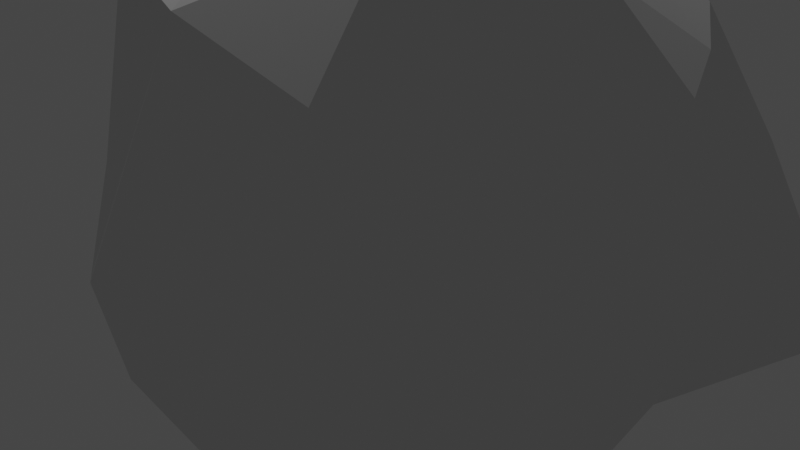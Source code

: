 # Source: Rock.blend  (saved by Blender 2.92.15; exported with 4.5.12 LTS)
import bpy
from mathutils import Matrix  # noqa: F401  (used for matrix-valued properties, if any)

bpy.ops.wm.read_factory_settings(use_empty=True)
scene = bpy.context.scene
scene.name = 'Scene'

# ---- collections
col_collection = bpy.data.collections.new('Collection'); scene.collection.children.link(col_collection)

# ---- world
world_world = bpy.data.worlds.new('World'); scene.world = world_world
world_world.use_nodes = True; world_world.node_tree.nodes.clear()
_N = world_world.node_tree.nodes; _L = world_world.node_tree.links
n0 = _N.new('ShaderNodeOutputWorld'); n0.name = 'World Output'; n0.location = (300, 300)
n1 = _N.new('ShaderNodeBackground'); n1.name = 'Background'; n1.location = (10, 300)
n1.inputs[0].default_value = (0.05088, 0.05088, 0.05088, 1.0)
_L.new(n1.outputs[0], n0.inputs[0])
n0.is_active_output = True
world_world.color = (0.05088, 0.05088, 0.05088)
world_world.use_sun_shadow = False
world_world.sun_shadow_jitter_overblur = 0.0

# ---- cameras
cam_camera = bpy.data.cameras.new('Camera')
cam_camera.clip_end = 100.0
cam_camera.ortho_scale = 7.314
cam_camera_001 = bpy.data.cameras.new('Camera.001')
cam_camera_001.clip_end = 100.0
cam_camera_001.ortho_scale = 7.314

# ---- lights
light_light = bpy.data.lights.new('Light', 'POINT')
light_light.transmission_factor = 0.0
light_light.energy = 1000.0
light_light.shadow_soft_size = 0.1
light_light.shadow_maximum_resolution = 0.006
light_light.use_absolute_resolution = True

# ---- meshes
me_icosph_re_001 = bpy.data.meshes.new('Icosphère.001')
me_icosph_re_001.from_pydata([(0.03731, -0.02743, -0.7862), (0.5911, -0.4504, -0.4073), (-0.2561, -0.815, -0.4206), (-0.553, -0.06156, -0.2919), (-0.1871, 0.6046, -0.3666), (0.7236, 0.5257, -0.4472), (0.2418, -0.6815, 0.315), (-0.66, -0.4959, 0.4045), (-0.4311, 0.2829, 0.2097), (0.218, 0.5877, 0.2598), (0.5363, 0.04581, 0.2286), (0.02098, -0.05178, 0.5295), (-0.0861, -0.4188, -0.6496), (0.4179, -0.3045, -0.8305), (0.2629, -0.809, -0.5257), (0.5812, 0.007966, -0.4158), (0.3755, 0.2487, -0.6944), (-0.3145, -0.03542, -0.5645), (-0.4955, -0.4249, -0.379), (-0.08783, 0.3629, -0.6659), (-0.3294, 0.2391, -0.3257), (0.2629, 0.809, -0.5257), (0.6169, -0.2049, -0.04935), (0.6583, 0.2469, -0.03009), (0.0, -1.0, 0.0), (0.4979, -0.6769, -0.03116), (-0.6782, -0.2805, 0.002029), (-0.4678, -0.6966, -0.0001342), (-0.2912, 0.4257, -0.04248), (-0.5032, 0.1033, -0.01666), (0.4314, 0.5917, -0.03962), (-0.02145, 0.6858, -0.06826), (0.3981, -0.32, 0.2592), (-0.1878, -0.6682, 0.3926), (-0.6547, -0.04918, 0.3599), (-0.1944, 0.5569, 0.3179), (0.4024, 0.3091, 0.2402), (0.1388, -0.3854, 0.5675), (0.3236, 0.009691, 0.4414), (-0.286, -0.2933, 0.5975), (-0.2542, 0.1364, 0.4199), (0.1355, 0.2984, 0.4695)], [], [(0, 13, 12), (1, 13, 15), (0, 12, 17), (0, 17, 19), (0, 19, 16), (1, 15, 22), (2, 14, 24), (3, 18, 26), (4, 20, 28), (5, 21, 30), (1, 22, 25), (2, 24, 27), (3, 26, 29), (4, 28, 31), (5, 30, 23), (6, 32, 37), (7, 33, 39), (8, 34, 40), (9, 35, 41), (10, 36, 38), (38, 41, 11), (38, 36, 41), (36, 9, 41), (41, 40, 11), (41, 35, 40), (35, 8, 40), (40, 39, 11), (40, 34, 39), (34, 7, 39), (39, 37, 11), (39, 33, 37), (33, 6, 37), (37, 38, 11), (37, 32, 38), (32, 10, 38), (23, 36, 10), (23, 30, 36), (30, 9, 36), (31, 35, 9), (31, 28, 35), (28, 8, 35), (29, 34, 8), (29, 26, 34), (26, 7, 34), (27, 33, 7), (27, 24, 33), (24, 6, 33), (25, 32, 6), (25, 22, 32), (22, 10, 32), (30, 31, 9), (30, 21, 31), (21, 4, 31), (28, 29, 8), (28, 20, 29), (20, 3, 29), (26, 27, 7), (26, 18, 27), (18, 2, 27), (24, 25, 6), (24, 14, 25), (14, 1, 25), (22, 23, 10), (22, 15, 23), (15, 5, 23), (16, 21, 5), (16, 19, 21), (19, 4, 21), (19, 20, 4), (19, 17, 20), (17, 3, 20), (17, 18, 3), (17, 12, 18), (12, 2, 18), (15, 16, 5), (15, 13, 16), (13, 0, 16), (12, 14, 2), (12, 13, 14), (13, 1, 14)])
me_icosph_re_001.polygons.foreach_set('use_smooth', [True] * 80)
_k = set([(0, 12), (0, 13), (0, 16), (0, 17), (0, 19), (1, 13), (1, 14), (1, 15), (1, 22), (1, 25), (2, 12), (2, 14), (2, 18), (2, 24), (2, 27), (3, 17), (3, 18), (3, 20), (3, 26), (3, 29), (4, 19), (4, 20), (4, 21), (4, 28), (4, 31), (5, 15), (5, 16), (5, 21), (5, 23), (5, 30), (6, 24), (6, 25), (6, 32), (6, 33), (6, 37), (7, 26), (7, 27), (7, 33), (7, 34), (7, 39), (8, 28), (8, 29), (8, 34), (8, 35), (8, 40), (9, 30), (9, 31), (9, 35), (9, 36), (9, 41), (10, 22), (10, 23), (10, 32), (10, 36), (10, 38), (11, 37), (11, 38), (11, 39), (11, 40), (11, 41), (12, 13), (12, 14), (12, 17), (12, 18), (13, 14), (13, 15), (13, 16), (14, 24), (14, 25), (15, 16), (15, 22), (15, 23), (16, 21), (17, 18), (17, 19), (17, 20), (18, 26), (18, 27), (19, 20), (19, 21), (20, 28), (20, 29), (21, 30), (21, 31), (22, 23), (22, 25), (22, 32), (23, 30), (23, 36), (24, 25), (24, 27), (24, 33), (25, 32), (26, 27), (26, 29), (26, 34), (27, 33), (28, 29), (28, 31), (28, 35), (29, 34), (30, 31), (30, 36), (31, 35), (32, 37), (33, 37), (33, 39), (34, 39), (34, 40), (35, 40), (35, 41), (36, 38), (36, 41), (37, 38), (37, 39), (38, 41), (39, 40), (40, 41)])
me_icosph_re_001.attributes.new('sharp_edge', 'BOOLEAN', 'EDGE').data.foreach_set('value', [ (min(e.vertices), max(e.vertices)) in _k for e in me_icosph_re_001.edges])
_uv = me_icosph_re_001.uv_layers.new(name='CarteUV')
_uv.uv.foreach_set('vector', [0.8182, 0.0, 0.7727, 0.07873, 0.8636, 0.07873, 0.7273, 0.1575, 0.6818, 0.07873, 0.6364, 0.1575, 0.09091, 0.0, 0.04545, 0.07873, 0.1364, 0.07873, 0.2727, 0.0, 0.2273, 0.07873, 0.3182, 0.07873, 0.4545, 0.0, 0.4091, 0.07873, 0.5, 0.07873, 0.7273, 0.1575, 0.6364, 0.1575, 0.6818, 0.2362, 0.9091, 0.1575, 0.8182, 0.1575, 0.8636, 0.2362, 0.1818, 0.1575, 0.09091, 0.1575, 0.1364, 0.2362, 0.3636, 0.1575, 0.2727, 0.1575, 0.3182, 0.2362, 0.5455, 0.1575, 0.4545, 0.1575, 0.5, 0.2362, 0.7273, 0.1575, 0.6818, 0.2362, 0.7727, 0.2362, 0.9091, 0.1575, 0.8636, 0.2362, 0.9545, 0.2362, 0.1818, 0.1575, 0.1364, 0.2362, 0.2273, 0.2362, 0.3636, 0.1575, 0.3182, 0.2362, 0.4091, 0.2362, 0.5455, 0.1575, 0.5, 0.2362, 0.5909, 0.2362, 0.8182, 0.3149, 0.7273, 0.3149, 0.7727, 0.3937, 1.0, 0.3149, 0.9091, 0.3149, 0.9545, 0.3937, 0.2727, 0.3149, 0.1818, 0.3149, 0.2273, 0.3937, 0.4545, 0.3149, 0.3636, 0.3149, 0.4091, 0.3937, 0.6364, 0.3149, 0.5455, 0.3149, 0.5909, 0.3937, 0.5909, 0.3937, 0.5, 0.3937, 0.5455, 0.4724, 0.5909, 0.3937, 0.5455, 0.3149, 0.5, 0.3937, 0.5455, 0.3149, 0.4545, 0.3149, 0.5, 0.3937, 0.4091, 0.3937, 0.3182, 0.3937, 0.3636, 0.4724, 0.4091, 0.3937, 0.3636, 0.3149, 0.3182, 0.3937, 0.3636, 0.3149, 0.2727, 0.3149, 0.3182, 0.3937, 0.2273, 0.3937, 0.1364, 0.3937, 0.1818, 0.4724, 0.2273, 0.3937, 0.1818, 0.3149, 0.1364, 0.3937, 0.1818, 0.3149, 0.09091, 0.3149, 0.1364, 0.3937, 0.9545, 0.3937, 0.8636, 0.3937, 0.9091, 0.4724, 0.9545, 0.3937, 0.9091, 0.3149, 0.8636, 0.3937, 0.9091, 0.3149, 0.8182, 0.3149, 0.8636, 0.3937, 0.7727, 0.3937, 0.6818, 0.3937, 0.7273, 0.4724, 0.7727, 0.3937, 0.7273, 0.3149, 0.6818, 0.3937, 0.7273, 0.3149, 0.6364, 0.3149, 0.6818, 0.3937, 0.5909, 0.2362, 0.5455, 0.3149, 0.6364, 0.3149, 0.5909, 0.2362, 0.5, 0.2362, 0.5455, 0.3149, 0.5, 0.2362, 0.4545, 0.3149, 0.5455, 0.3149, 0.4091, 0.2362, 0.3636, 0.3149, 0.4545, 0.3149, 0.4091, 0.2362, 0.3182, 0.2362, 0.3636, 0.3149, 0.3182, 0.2362, 0.2727, 0.3149, 0.3636, 0.3149, 0.2273, 0.2362, 0.1818, 0.3149, 0.2727, 0.3149, 0.2273, 0.2362, 0.1364, 0.2362, 0.1818, 0.3149, 0.1364, 0.2362, 0.09091, 0.3149, 0.1818, 0.3149, 0.9545, 0.2362, 0.9091, 0.3149, 1.0, 0.3149, 0.9545, 0.2362, 0.8636, 0.2362, 0.9091, 0.3149, 0.8636, 0.2362, 0.8182, 0.3149, 0.9091, 0.3149, 0.7727, 0.2362, 0.7273, 0.3149, 0.8182, 0.3149, 0.7727, 0.2362, 0.6818, 0.2362, 0.7273, 0.3149, 0.6818, 0.2362, 0.6364, 0.3149, 0.7273, 0.3149, 0.5, 0.2362, 0.4091, 0.2362, 0.4545, 0.3149, 0.5, 0.2362, 0.4545, 0.1575, 0.4091, 0.2362, 0.4545, 0.1575, 0.3636, 0.1575, 0.4091, 0.2362, 0.3182, 0.2362, 0.2273, 0.2362, 0.2727, 0.3149, 0.3182, 0.2362, 0.2727, 0.1575, 0.2273, 0.2362, 0.2727, 0.1575, 0.1818, 0.1575, 0.2273, 0.2362, 0.1364, 0.2362, 0.04545, 0.2362, 0.09091, 0.3149, 0.1364, 0.2362, 0.09091, 0.1575, 0.04545, 0.2362, 0.09091, 0.1575, 0.0, 0.1575, 0.04545, 0.2362, 0.8636, 0.2362, 0.7727, 0.2362, 0.8182, 0.3149, 0.8636, 0.2362, 0.8182, 0.1575, 0.7727, 0.2362, 0.8182, 0.1575, 0.7273, 0.1575, 0.7727, 0.2362, 0.6818, 0.2362, 0.5909, 0.2362, 0.6364, 0.3149, 0.6818, 0.2362, 0.6364, 0.1575, 0.5909, 0.2362, 0.6364, 0.1575, 0.5455, 0.1575, 0.5909, 0.2362, 0.5, 0.07873, 0.4545, 0.1575, 0.5455, 0.1575, 0.5, 0.07873, 0.4091, 0.07873, 0.4545, 0.1575, 0.4091, 0.07873, 0.3636, 0.1575, 0.4545, 0.1575, 0.3182, 0.07873, 0.2727, 0.1575, 0.3636, 0.1575, 0.3182, 0.07873, 0.2273, 0.07873, 0.2727, 0.1575, 0.2273, 0.07873, 0.1818, 0.1575, 0.2727, 0.1575, 0.1364, 0.07873, 0.09091, 0.1575, 0.1818, 0.1575, 0.1364, 0.07873, 0.04545, 0.07873, 0.09091, 0.1575, 0.04545, 0.07873, 0.0, 0.1575, 0.09091, 0.1575, 0.6364, 0.1575, 0.5909, 0.07873, 0.5455, 0.1575, 0.6364, 0.1575, 0.6818, 0.07873, 0.5909, 0.07873, 0.6818, 0.07873, 0.6364, 0.0, 0.5909, 0.07873, 0.8636, 0.07873, 0.8182, 0.1575, 0.9091, 0.1575, 0.8636, 0.07873, 0.7727, 0.07873, 0.8182, 0.1575, 0.7727, 0.07873, 0.7273, 0.1575, 0.8182, 0.1575])
me_icosph_re_001.use_remesh_fix_poles = True
me_icosph_re_001.use_remesh_preserve_attributes = False
me_icosph_re_001.use_mirror_vertex_groups = False
me_icosph_re_001.update()
me_icosph_re_001.normals_split_custom_set([tuple(v) for v in zip(*[iter([-0.2802, -0.2364, -0.9304, -0.2802, -0.2364, -0.9304, -0.2802, -0.2364, -0.9304, 0.927, 0.01298, -0.3749, 0.927, 0.01298, -0.3749, 0.927, 0.01298, -0.3749, -0.5269, -0.1272, -0.8404, -0.5269, -0.1272, -0.8404, -0.5269, -0.1272, -0.8404, -0.5326, 0.08865, -0.8417, -0.5326, 0.08865, -0.8417, -0.5326, 0.08865, -0.8417, 0.01504, 0.2989, -0.9542, 0.01497, 0.2986, -0.9543, 0.01495, 0.2986, -0.9543, 0.9961, 0.01986, -0.08566, 0.9961, 0.01986, -0.08566, 0.9961, 0.01986, -0.08566, -0.06403, -0.9273, -0.3689, -0.06403, -0.9273, -0.3689, -0.06403, -0.9273, -0.3689, -0.9071, -0.04329, -0.4186, -0.9071, -0.04329, -0.4186, -0.9071, -0.04329, -0.4186, -0.9306, 0.3505, -0.1053, -0.9306, 0.3505, -0.1053, -0.9306, 0.3505, -0.1053, 0.4857, 0.8483, 0.2108, 0.4857, 0.8483, 0.2108, 0.4857, 0.8483, 0.2108, 0.9661, -0.2401, 0.09474, 0.9661, -0.2401, 0.09474, 0.9661, -0.2401, 0.09474, -0.5438, -0.8383, -0.0376, -0.5438, -0.8383, -0.0376, -0.5438, -0.8383, -0.0376, -0.9083, 0.4104, -0.08125, -0.9083, 0.4104, -0.08125, -0.9083, 0.4104, -0.08125, -0.674, 0.7167, 0.1793, -0.674, 0.7167, 0.1793, -0.674, 0.7167, 0.1793, 0.7403, 0.4995, 0.4498, 0.7403, 0.4995, 0.4498, 0.7403, 0.4995, 0.4498, 0.7675, -0.24, 0.5944, 0.7675, -0.24, 0.5944, 0.7675, -0.24, 0.5944, -0.1632, -0.5058, 0.8471, -0.1632, -0.5058, 0.8471, -0.1632, -0.5058, 0.8471, -0.3771, 0.5803, 0.7218, -0.3771, 0.5803, 0.7218, -0.3771, 0.5803, 0.7218, 0.07246, 0.5716, 0.8173, 0.07246, 0.5716, 0.8173, 0.07246, 0.5716, 0.8173, 0.649, 0.2993, 0.6994, 0.649, 0.2993, 0.6994, 0.649, 0.2993, 0.6994, 0.2639, 0.07861, 0.9613, 0.2639, 0.07861, 0.9613, 0.2639, 0.07861, 0.9613, 0.6084, 0.3262, 0.7235, 0.6084, 0.3262, 0.7235, 0.6084, 0.3262, 0.7235, 0.6027, 0.3484, 0.7179, 0.6027, 0.3484, 0.7179, 0.6027, 0.3484, 0.7179, -0.2176, 0.2337, 0.9476, -0.2176, 0.2337, 0.9476, -0.2176, 0.2337, 0.9476, -0.2274, 0.26, 0.9384, -0.2274, 0.26, 0.9384, -0.2274, 0.26, 0.9384, -0.6381, 0.2661, 0.7225, -0.6381, 0.2661, 0.7225, -0.6381, 0.2661, 0.7225, -0.101, 0.3863, 0.9168, -0.101, 0.3863, 0.9168, -0.101, 0.3863, 0.9168, -0.308, 0.3827, 0.871, -0.308, 0.3827, 0.871, -0.308, 0.3827, 0.871, -0.4956, 0.09221, 0.8637, -0.4956, 0.09221, 0.8637, -0.4956, 0.09221, 0.8637, 0.1015, 0.1479, 0.9838, 0.1015, 0.1479, 0.9838, 0.1015, 0.1479, 0.9838, -0.04419, -0.4881, 0.8717, -0.04419, -0.4881, 0.8717, -0.04419, -0.4881, 0.8717, 0.1208, -0.6194, 0.7758, 0.1208, -0.6194, 0.7758, 0.1208, -0.6194, 0.7758, 0.2381, 0.1925, 0.952, 0.2381, 0.1925, 0.952, 0.2381, 0.1925, 0.952, 0.7719, -0.1651, 0.614, 0.7493, -0.1827, 0.6366, 0.7386, -0.1907, 0.6466, 0.7493, -0.1827, 0.6366, 0.709, -0.2117, 0.6727, 0.7386, -0.1907, 0.6466, 0.7207, 0.34, 0.6041, 0.7207, 0.34, 0.6041, 0.7207, 0.34, 0.6041, 0.6923, 0.4706, 0.5471, 0.6923, 0.4706, 0.5471, 0.6923, 0.4706, 0.5471, 0.7268, 0.4442, 0.5239, 0.7268, 0.4442, 0.5239, 0.7268, 0.4442, 0.5239, -0.02805, 0.9519, 0.305, -0.02805, 0.9519, 0.305, -0.02805, 0.9519, 0.305, -0.6959, 0.7144, -0.07339, -0.6959, 0.7144, -0.07339, -0.6959, 0.7144, -0.07339, -0.7482, 0.6622, -0.04035, -0.7482, 0.6622, -0.04035, -0.7482, 0.6622, -0.04035, -0.8491, 0.5107, -0.1349, -0.8491, 0.5107, -0.1349, -0.8491, 0.5107, -0.1349, -0.8953, 0.3987, -0.1988, -0.8953, 0.3987, -0.1988, -0.8953, 0.3987, -0.1988, -0.9984, 0.01738, 0.05443, -0.9984, 0.01738, 0.05443, -0.9984, 0.01738, 0.05443, -0.3211, -0.9003, 0.2939, -0.3211, -0.9003, 0.2939, -0.3211, -0.9003, 0.2939, -0.4966, -0.7654, 0.4093, -0.4966, -0.7654, 0.4093, -0.4966, -0.7654, 0.4093, 0.09794, -0.7365, 0.6693, 0.09794, -0.7365, 0.6693, 0.09794, -0.7365, 0.6693, 0.7802, -0.2487, 0.5739, 0.7802, -0.2487, 0.5739, 0.7802, -0.2487, 0.5739, 0.8328, -0.19, 0.5199, 0.8328, -0.19, 0.5199, 0.8328, -0.19, 0.5199, 0.8297, -0.2729, 0.4869, 0.8297, -0.2729, 0.4869, 0.8297, -0.2729, 0.4869, 0.1919, 0.9699, 0.1498, 0.1919, 0.9699, 0.1498, 0.1919, 0.9699, 0.1498, 0.1688, 0.9203, 0.3528, 0.1688, 0.9203, 0.3528, 0.1688, 0.9203, 0.3528, -0.418, 0.9083, -0.01503, -0.418, 0.9083, -0.01503, -0.418, 0.9083, -0.01503, -0.8307, 0.5336, -0.1589, -0.8307, 0.5336, -0.1589, -0.8307, 0.5336, -0.1589, -0.821, 0.5214, -0.2326, -0.821, 0.5214, -0.2326, -0.821, 0.5214, -0.2326, -0.7971, 0.5707, -0.1974, -0.7971, 0.5707, -0.1974, -0.7971, 0.5707, -0.1974, -0.8753, -0.4417, -0.1969, -0.8753, -0.4417, -0.1969, -0.8753, -0.4417, -0.1969, -0.8647, -0.4361, -0.2494, -0.8647, -0.4361, -0.2494, -0.8647, -0.4361, -0.2494, -0.8306, -0.4795, -0.283, -0.8306, -0.4795, -0.283, -0.8306, -0.4795, -0.283, 0.521, -0.7667, 0.3751, 0.521, -0.7667, 0.3751, 0.521, -0.7667, 0.3751, 0.5426, -0.8393, -0.0336, 0.5426, -0.8393, -0.0336, 0.5426, -0.8393, -0.0336, 0.7548, -0.6276, -0.191, 0.7548, -0.6276, -0.191, 0.7548, -0.6276, -0.191, 0.9277, -0.1003, 0.3596, 0.9277, -0.1003, 0.3596, 0.9277, -0.1003, 0.3596, 0.9858, -0.08408, -0.145, 0.9858, -0.08408, -0.145, 0.9858, -0.08408, -0.145, 0.9634, -0.2667, -0.02748, 0.9634, -0.2667, -0.02748, 0.9634, -0.2667, -0.02748, 0.3543, 0.3341, -0.8734, 0.3543, 0.3341, -0.8734, 0.3543, 0.3341, -0.8734, 0.01495, 0.2986, -0.9543, 0.01497, 0.2986, -0.9543, 0.01283, 0.2906, -0.9568, -0.4938, 0.5892, -0.6396, -0.4938, 0.5892, -0.6396, -0.4938, 0.5892, -0.6396, -0.829, 0.2676, -0.4911, -0.829, 0.2676, -0.4911, -0.829, 0.2676, -0.4911, -0.8192, 0.3505, -0.454, -0.8192, 0.3505, -0.454, -0.8192, 0.3505, -0.454, -0.6923, 0.4518, -0.5626, -0.6923, 0.4518, -0.5626, -0.6923, 0.4518, -0.5626, -0.7537, 0.03796, -0.6561, -0.7537, 0.03796, -0.6561, -0.7537, 0.03796, -0.6561, -0.5444, -0.1406, -0.8269, -0.5444, -0.1406, -0.8269, -0.5444, -0.1406, -0.8269, -0.5327, -0.2404, -0.8114, -0.5327, -0.2404, -0.8114, -0.5327, -0.2404, -0.8114, 0.6781, -0.2289, -0.6984, 0.6781, -0.2289, -0.6984, 0.6781, -0.2289, -0.6984, 0.8598, 0.1832, -0.4766, 0.8598, 0.1832, -0.4766, 0.8598, 0.1832, -0.4766, 0.0644, 0.243, -0.9679, 0.0644, 0.243, -0.9679, 0.0644, 0.243, -0.9679, -0.1738, -0.4358, -0.8831, -0.1738, -0.4358, -0.8831, -0.1738, -0.4358, -0.8831, -0.2061, -0.4587, -0.8644, -0.2061, -0.4587, -0.8644, -0.2061, -0.4587, -0.8644, 0.7229, -0.5062, -0.4703, 0.7229, -0.5062, -0.4703, 0.7229, -0.5062, -0.4703])] * 3)])

# ---- objects
ob_light = bpy.data.objects.new('Light', light_light)
ob_camera = bpy.data.objects.new('Camera', cam_camera)
ob_camera_001 = bpy.data.objects.new('Camera.001', cam_camera_001)
ob_icosph_re = bpy.data.objects.new('Icosphère', me_icosph_re_001)

# ---- transforms, parenting, visibility, modifiers, constraints
ob_light.location = (-5.167, 3.75, 8.473)
ob_light.rotation_euler = (-1.326, 0.5637, 4.463)
ob_light.lock_rotations_4d = False
ob_light.empty_display_type = 'ARROWS'
ob_light.color = (0.0, 0.0, 0.0, 0.0)
ob_light.lineart.crease_threshold = 0.0
ob_camera.location = (7.359, -6.926, 4.958)
ob_camera.rotation_euler = (1.109, 0.0, 0.8149)
ob_camera.lock_rotations_4d = False
ob_camera.empty_display_type = 'ARROWS'
ob_camera.color = (0.0, 0.0, 0.0, 0.0)
ob_camera.display_type = 'WIRE'
ob_camera.lineart.crease_threshold = 0.0
ob_camera_001.location = (20.04, -24.63, 24.84)
ob_camera_001.rotation_euler = (1.109, -1.091e-07, 0.8149)
ob_camera_001.scale = (4.575, 4.575, 4.575)
ob_camera_001.color = (0.8, 0.8, 0.8, 1.0)
ob_camera_001.lineart.crease_threshold = 0.0
ob_icosph_re.location = (-0.127, 1.233, 0.4972)
ob_icosph_re.rotation_euler = (-1.629e-07, 0.0, 0.0)
ob_icosph_re.scale = (4.575, 4.575, 4.575)
ob_icosph_re.color = (0.8, 0.8, 0.8, 1.0)
ob_icosph_re.lineart.crease_threshold = 0.0

# ---- collection membership
col_collection.objects.link(ob_light)
col_collection.objects.link(ob_camera)
col_collection.objects.link(ob_camera_001)
col_collection.objects.link(ob_icosph_re)

# ---- scene / render settings (as saved in the file)
scene.camera = ob_camera
scene.frame_start = 1; scene.frame_end = 250; scene.frame_set(1)
scene.render.engine = 'BLENDER_EEVEE_NEXT'
scene.cycles.use_denoising = False
scene.cycles.samples = 128
scene.cycles.sampling_pattern = 'TABULATED_SOBOL'
scene.cycles.use_adaptive_sampling = False
scene.cycles.use_light_tree = False
scene.view_settings.view_transform = 'Filmic'
bpy.context.view_layer.update()

